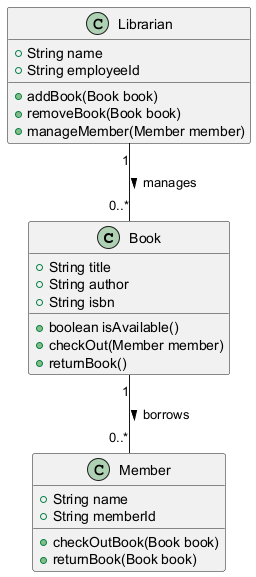

The diagram above was rendered by PlantUML. Its source (embedded in the PNG):
@startuml
class Book {
    +String title
    +String author
    +String isbn
    +boolean isAvailable()
    +checkOut(Member member)
    +returnBook()
}

class Member {
    +String name
    +String memberId
    +checkOutBook(Book book)
    +returnBook(Book book)
}

class Librarian {
    +String name
    +String employeeId
    +addBook(Book book)
    +removeBook(Book book)
    +manageMember(Member member)
}

Book "1" -- "0..*" Member : borrows >
Librarian "1" -- "0..*" Book : manages >
@enduml